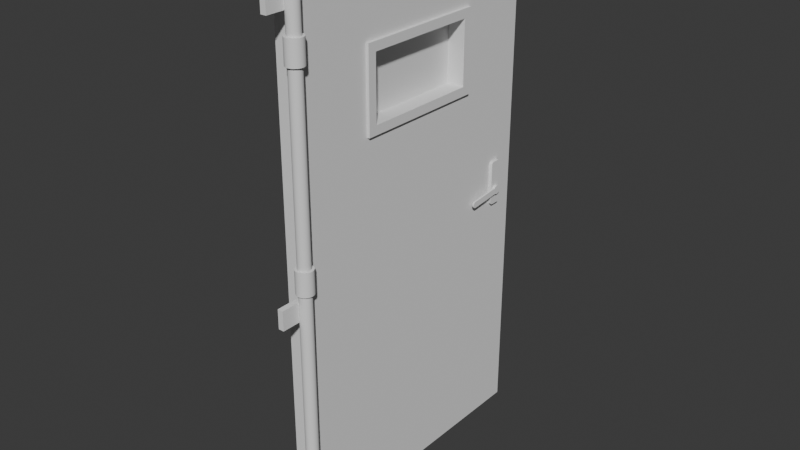 # Source: Hotel-Espir_Fire_Door.blend  (saved by Blender 4.2.66; exported with 4.5.12 LTS)
import bpy
from mathutils import Matrix  # noqa: F401  (used for matrix-valued properties, if any)

bpy.ops.wm.read_factory_settings(use_empty=True)
scene = bpy.context.scene
scene.name = 'Scene'

# ---- collections
col_blockout = bpy.data.collections.new('Blockout'); scene.collection.children.link(col_blockout)

# ---- node groups
ng_smooth_by_angle = bpy.data.node_groups.new('Smooth by Angle', 'GeometryNodeTree')
_s = ng_smooth_by_angle.interface.new_socket(name='Mesh', in_out='OUTPUT', socket_type='NodeSocketGeometry')
_s = ng_smooth_by_angle.interface.new_socket(name='Mesh', in_out='INPUT', socket_type='NodeSocketGeometry')
_s = ng_smooth_by_angle.interface.new_socket(name='Angle', in_out='INPUT', socket_type='NodeSocketFloat')
_s.subtype = 'ANGLE'
_s.default_value = 0.5236
_s.min_value = 0.0
_s.max_value = 3.142
_s.description = 'Maximum face angle for smooth edges'
_s = ng_smooth_by_angle.interface.new_socket(name='Ignore Sharpness', in_out='INPUT', socket_type='NodeSocketBool')
_s.force_non_field = True
ng_smooth_by_angle.description = 'Set the sharpness of mesh edges based on the angle between the neighboring faces'
ng_smooth_by_angle.is_modifier = True
_N = ng_smooth_by_angle.nodes; _L = ng_smooth_by_angle.links
n0 = _N.new('GeometryNodeSetShadeSmooth'); n0.name = 'Set Shade Smooth'; n0.location = (120, -80)
n0.domain = 'EDGE'
n1 = _N.new('GeometryNodeSetShadeSmooth'); n1.name = 'Set Shade Smooth.001'; n1.location = (300, -80)
n2 = _N.new('NodeGroupOutput'); n2.name = 'Group Output'; n2.location = (480, -80)
n3 = _N.new('GeometryNodeInputMeshEdgeAngle'); n3.name = 'Edge Angle'; n3.location = (-440, -240)
n4 = _N.new('NodeGroupInput'); n4.name = 'Group Input'; n4.location = (-80, -80)
n5 = _N.new('GeometryNodeInputEdgeSmooth'); n5.name = 'Is Edge Smooth'; n5.location = (-260, -120)
n6 = _N.new('GeometryNodeInputShadeSmooth'); n6.name = 'Is Shade Smooth'; n6.location = (-440, -397)
n7 = _N.new('FunctionNodeCompare'); n7.name = 'Compare'; n7.location = (-260, -260)
n7.operation = 'LESS_EQUAL'
n7.inputs[6].default_value = (0.0, 0.0, 0.0, 0.0)
n7.inputs[7].default_value = (0.0, 0.0, 0.0, 0.0)
n8 = _N.new('FunctionNodeBooleanMath'); n8.name = 'Boolean Math.001'; n8.location = (-80, -260)
n9 = _N.new('NodeGroupInput'); n9.name = 'Group Input.001'; n9.location = (-440, -329)
n10 = _N.new('NodeGroupInput'); n10.name = 'Group Input.002'; n10.location = (-259, -189)
n11 = _N.new('FunctionNodeBooleanMath'); n11.name = 'Boolean Math'; n11.location = (-80, -149)
n11.operation = 'OR'
n12 = _N.new('FunctionNodeBooleanMath'); n12.name = 'Boolean Math.002'; n12.location = (-260, -380)
n12.operation = 'OR'
n13 = _N.new('NodeGroupInput'); n13.name = 'Group Input.003'; n13.location = (-440, -460)
_L.new(n3.outputs[0], n7.inputs[0])
_L.new(n1.outputs[0], n2.inputs[0])
_L.new(n9.outputs[1], n7.inputs[1])
_L.new(n7.outputs[0], n8.inputs[0])
_L.new(n4.outputs[0], n0.inputs[0])
_L.new(n0.outputs[0], n1.inputs[0])
_L.new(n8.outputs[0], n0.inputs[2])
_L.new(n10.outputs[2], n11.inputs[1])
_L.new(n5.outputs[0], n11.inputs[0])
_L.new(n11.outputs[0], n0.inputs[1])
_L.new(n13.outputs[2], n12.inputs[1])
_L.new(n6.outputs[0], n12.inputs[0])
_L.new(n12.outputs[0], n8.inputs[1])
n2.is_active_output = True

# ---- world
world_world = bpy.data.worlds.new('World'); scene.world = world_world
world_world.use_nodes = True; world_world.node_tree.nodes.clear()
_N = world_world.node_tree.nodes; _L = world_world.node_tree.links
n0 = _N.new('ShaderNodeOutputWorld'); n0.name = 'World Output'; n0.location = (300, 300)
n1 = _N.new('ShaderNodeBackground'); n1.name = 'Background'; n1.location = (10, 300)
n1.inputs[0].default_value = (0.05088, 0.05088, 0.05088, 1.0)
_L.new(n1.outputs[0], n0.inputs[0])
n0.is_active_output = True
world_world.color = (0.05088, 0.05088, 0.05088)
world_world.sun_shadow_jitter_overblur = 0.0

# ---- meshes
me_cube_001 = bpy.data.meshes.new('Cube.001')
me_cube_001.from_pydata([(-0.005199, 0.5995, -1.072), (-0.005199, 0.5995, 1.077), (-0.005199, 1.174, -1.072), (-0.005199, 1.174, 1.077), (-0.005199, 1.174, 0.4558), (-0.005199, 0.5995, 0.4558), (-0.005199, 1.174, 0.7247), (-0.005199, 0.5995, 0.7247), (-0.005199, 0.845, -1.072), (-0.005199, 0.845, 1.077), (-0.005199, 0.845, 0.4558), (-0.005199, 0.845, 0.7247), (-0.1061, 0.5995, -1.072), (-0.1061, 0.5995, 1.077), (-0.1061, 1.174, -1.072), (-0.1061, 1.174, 1.077), (-0.1061, 1.174, 0.4558), (-0.1061, 0.5995, 0.4558), (-0.1061, 1.174, 0.7247), (-0.1061, 0.5995, 0.7247), (-0.1061, 0.845, -1.072), (-0.1061, 0.845, 1.077), (-0.1061, 0.845, 0.4558), (-0.1061, 0.845, 0.7247), (-0.005199, 0.02481, -1.072), (-0.005199, 0.02481, 1.077), (-0.005199, 0.02481, 0.4558), (-0.005199, 0.02481, 0.7247), (-0.005199, 0.354, -1.072), (-0.005199, 0.354, 1.077), (-0.005199, 0.354, 0.4558), (-0.005199, 0.354, 0.7247), (-0.1061, 0.02481, -1.072), (-0.1061, 0.02481, 1.077), (-0.1061, 0.02481, 0.4558), (-0.1061, 0.02481, 0.7247), (-0.1061, 0.354, -1.072), (-0.1061, 0.354, 1.077), (-0.1061, 0.354, 0.4558), (-0.1061, 0.354, 0.7247), (0.006415, 0.8389, 0.4625), (0.006415, 0.8389, 0.718), (0.006415, 0.8746, 0.4262), (0.006415, 0.8746, 0.7543), (-0.05567, 0.8746, 0.4262), (-0.05567, 0.8746, 0.7543), (-0.1178, 0.8389, 0.4625), (-0.1178, 0.8389, 0.718), (-0.1178, 0.8746, 0.4262), (-0.1178, 0.8746, 0.7543), (0.006415, 0.3601, 0.4625), (0.006415, 0.3601, 0.718), (0.006415, 0.3244, 0.4262), (0.006415, 0.3244, 0.7543), (-0.05567, 0.3244, 0.4262), (-0.05567, 0.3244, 0.7543), (-0.1178, 0.3601, 0.4625), (-0.1178, 0.3601, 0.718), (-0.1178, 0.3244, 0.4262), (-0.1178, 0.3244, 0.7543), (-0.012, 1.051, -0.08907), (-0.012, 1.042, -0.08033), (-0.012, 1.048, -0.08864), (-0.012, 1.046, -0.0874), (-0.012, 1.044, -0.08547), (-0.012, 1.043, -0.08303), (-0.012, 1.042, 0.08525), (-0.012, 1.051, 0.09398), (-0.012, 1.043, 0.08795), (-0.012, 1.044, 0.09038), (-0.012, 1.046, 0.09231), (-0.012, 1.048, 0.09355), (-0.012, 1.091, -0.08033), (-0.012, 1.083, -0.08907), (-0.012, 1.091, -0.08303), (-0.012, 1.09, -0.08547), (-0.012, 1.088, -0.0874), (-0.012, 1.085, -0.08864), (-0.012, 1.083, 0.09398), (-0.012, 1.091, 0.08525), (-0.012, 1.085, 0.09355), (-0.012, 1.088, 0.09231), (-0.012, 1.09, 0.09038), (-0.012, 1.091, 0.08795), (0.00802, 1.042, -0.08033), (0.00802, 1.051, -0.08907), (0.00802, 1.043, -0.08303), (0.00802, 1.044, -0.08547), (0.00802, 1.046, -0.0874), (0.00802, 1.048, -0.08864), (0.00802, 1.051, 0.09398), (0.00802, 1.042, 0.08525), (0.00802, 1.048, 0.09355), (0.00802, 1.046, 0.09231), (0.00802, 1.044, 0.09038), (0.00802, 1.043, 0.08795), (0.00802, 1.083, -0.08907), (0.00802, 1.091, -0.08033), (0.00802, 1.085, -0.08864), (0.00802, 1.088, -0.0874), (0.00802, 1.09, -0.08547), (0.00802, 1.091, -0.08303), (0.00802, 1.091, 0.08525), (0.00802, 1.083, 0.09398), (0.00802, 1.091, 0.08795), (0.00802, 1.09, 0.09038), (0.00802, 1.088, 0.09231), (0.00802, 1.085, 0.09355)], [], [(8, 20, 14, 2), (11, 9, 1, 7), (8, 10, 5, 0), (15, 21, 9, 3), (28, 36, 12, 0), (4, 16, 18, 6), (17, 38, 30, 5), (6, 18, 15, 3), (4, 6, 11, 10), (2, 14, 16, 4), (21, 13, 1, 9), (2, 4, 10, 8), (6, 3, 9, 11), (23, 11, 7, 19), (22, 10, 11, 23), (23, 19, 13, 21), (20, 12, 17, 22), (16, 22, 23, 18), (14, 20, 22, 16), (18, 23, 21, 15), (24, 32, 36, 28), (31, 7, 1, 29), (28, 0, 5, 30), (33, 25, 29, 37), (17, 5, 10, 22), (27, 35, 34, 26), (25, 33, 35, 27), (26, 30, 31, 27), (26, 34, 32, 24), (37, 29, 1, 13), (24, 28, 30, 26), (27, 31, 29, 25), (39, 19, 7, 31), (38, 39, 31, 30), (39, 37, 13, 19), (36, 38, 17, 12), (34, 35, 39, 38), (32, 34, 38, 36), (35, 33, 37, 39), (0, 12, 20, 8), (59, 49, 45, 55), (46, 47, 41, 40), (42, 43, 45, 44), (42, 52, 50, 40), (51, 53, 43, 41), (57, 51, 41, 47), (40, 41, 43, 42), (40, 50, 56, 46), (48, 44, 45, 49), (46, 56, 58, 48), (57, 47, 49, 59), (46, 48, 49, 47), (53, 55, 45, 43), (44, 54, 52, 42), (56, 50, 51, 57), (52, 54, 55, 53), (50, 52, 53, 51), (58, 59, 55, 54), (56, 57, 59, 58), (48, 58, 54, 44), (84, 91, 66, 61), (96, 98, 99, 100, 101, 97, 102, 104, 105, 106, 107, 103, 90, 92, 93, 94, 95, 91, 84, 86, 87, 88, 89, 85), (103, 78, 67, 90), (60, 62, 63, 64, 65, 61, 66, 68, 69, 70, 71, 67, 78, 80, 81, 82, 83, 79, 72, 74, 75, 76, 77, 73), (72, 79, 102, 97), (96, 73, 77, 98), (98, 77, 76, 99), (99, 76, 75, 100), (100, 75, 74, 101), (101, 74, 72, 97), (78, 103, 107, 80), (80, 107, 106, 81), (81, 106, 105, 82), (82, 105, 104, 83), (83, 104, 102, 79), (60, 85, 89, 62), (62, 89, 88, 63), (63, 88, 87, 64), (64, 87, 86, 65), (65, 86, 84, 61), (90, 67, 71, 92), (92, 71, 70, 93), (93, 70, 69, 94), (94, 69, 68, 95), (95, 68, 66, 91), (73, 96, 85, 60)])
me_cube_001.polygons.foreach_set('use_smooth', [True] * 86)
_uv = me_cube_001.uv_layers.new(name='UVMap')
_uv.uv.foreach_set('vector', [0.375, 0.6045, 0.375, 0.6045, 0.375, 0.5, 0.375, 0.5, 0.5889, 0.6045, 0.625, 0.6045, 0.625, 0.75, 0.5889, 0.75, 0.375, 0.6045, 0.5426, 0.6045, 0.5426, 0.75, 0.375, 0.75, 0.625, 0.5, 0.625, 0.6045, 0.625, 0.6045, 0.625, 0.5, 0.375, 0.6045, 0.375, 0.6045, 0.375, 0.75, 0.375, 0.75, 0.5426, 0.5, 0.5426, 0.5, 0.5889, 0.5, 0.5889, 0.5, 0.5426, 0.75, 0.5426, 0.6045, 0.5426, 0.6045, 0.5426, 0.75, 0.5889, 0.5, 0.5889, 0.5, 0.625, 0.5, 0.625, 0.5, 0.5426, 0.5, 0.5889, 0.5, 0.5889, 0.6045, 0.5426, 0.6045, 0.375, 0.5, 0.375, 0.5, 0.5426, 0.5, 0.5426, 0.5, 0.625, 0.6045, 0.625, 0.75, 0.625, 0.75, 0.625, 0.6045, 0.375, 0.5, 0.5426, 0.5, 0.5426, 0.6045, 0.375, 0.6045, 0.5889, 0.5, 0.625, 0.5, 0.625, 0.6045, 0.5889, 0.6045, 0.5889, 0.6045, 0.5889, 0.6045, 0.5889, 0.75, 0.5889, 0.75, 0.5426, 0.6045, 0.5426, 0.6045, 0.5889, 0.6045, 0.5889, 0.6045, 0.5889, 0.6045, 0.5889, 0.75, 0.625, 0.75, 0.625, 0.6045, 0.375, 0.6045, 0.375, 0.75, 0.5426, 0.75, 0.5426, 0.6045, 0.5426, 0.5, 0.5426, 0.6045, 0.5889, 0.6045, 0.5889, 0.5, 0.375, 0.5, 0.375, 0.6045, 0.5426, 0.6045, 0.5426, 0.5, 0.5889, 0.5, 0.5889, 0.6045, 0.625, 0.6045, 0.625, 0.5, 0.375, 0.5, 0.375, 0.5, 0.375, 0.6045, 0.375, 0.6045, 0.5889, 0.6045, 0.5889, 0.75, 0.625, 0.75, 0.625, 0.6045, 0.375, 0.6045, 0.375, 0.75, 0.5426, 0.75, 0.5426, 0.6045, 0.625, 0.5, 0.625, 0.5, 0.625, 0.6045, 0.625, 0.6045, 0.5426, 0.75, 0.5426, 0.75, 0.5426, 0.6045, 0.5426, 0.6045, 0.5889, 0.5, 0.5889, 0.5, 0.5426, 0.5, 0.5426, 0.5, 0.625, 0.5, 0.625, 0.5, 0.5889, 0.5, 0.5889, 0.5, 0.5426, 0.5, 0.5426, 0.6045, 0.5889, 0.6045, 0.5889, 0.5, 0.5426, 0.5, 0.5426, 0.5, 0.375, 0.5, 0.375, 0.5, 0.625, 0.6045, 0.625, 0.6045, 0.625, 0.75, 0.625, 0.75, 0.375, 0.5, 0.375, 0.6045, 0.5426, 0.6045, 0.5426, 0.5, 0.5889, 0.5, 0.5889, 0.6045, 0.625, 0.6045, 0.625, 0.5, 0.5889, 0.6045, 0.5889, 0.75, 0.5889, 0.75, 0.5889, 0.6045, 0.5426, 0.6045, 0.5889, 0.6045, 0.5889, 0.6045, 0.5426, 0.6045, 0.5889, 0.6045, 0.625, 0.6045, 0.625, 0.75, 0.5889, 0.75, 0.375, 0.6045, 0.5426, 0.6045, 0.5426, 0.75, 0.375, 0.75, 0.5426, 0.5, 0.5889, 0.5, 0.5889, 0.6045, 0.5426, 0.6045, 0.375, 0.5, 0.5426, 0.5, 0.5426, 0.6045, 0.375, 0.6045, 0.5889, 0.5, 0.625, 0.5, 0.625, 0.6045, 0.5889, 0.6045, 0.375, 0.75, 0.375, 0.75, 0.375, 0.6045, 0.375, 0.6045, 0.5889, 0.6045, 0.5889, 0.6045, 0.5889, 0.6045, 0.5889, 0.6045, 0.5426, 0.6045, 0.5889, 0.6045, 0.5889, 0.6045, 0.5426, 0.6045, 0.5426, 0.6045, 0.5889, 0.6045, 0.5889, 0.6045, 0.5426, 0.6045, 0.5426, 0.6045, 0.5426, 0.6045, 0.5426, 0.6045, 0.5426, 0.6045, 0.5889, 0.6045, 0.5889, 0.6045, 0.5889, 0.6045, 0.5889, 0.6045, 0.5889, 0.6045, 0.5889, 0.6045, 0.5889, 0.6045, 0.5889, 0.6045, 0.5426, 0.6045, 0.5889, 0.6045, 0.5889, 0.6045, 0.5426, 0.6045, 0.5426, 0.6045, 0.5426, 0.6045, 0.5426, 0.6045, 0.5426, 0.6045, 0.5426, 0.6045, 0.5426, 0.6045, 0.5889, 0.6045, 0.5889, 0.6045, 0.5426, 0.6045, 0.5426, 0.6045, 0.5426, 0.6045, 0.5426, 0.6045, 0.5889, 0.6045, 0.5889, 0.6045, 0.5889, 0.6045, 0.5889, 0.6045, 0.5426, 0.6045, 0.5426, 0.6045, 0.5889, 0.6045, 0.5889, 0.6045, 0.5889, 0.6045, 0.5889, 0.6045, 0.5889, 0.6045, 0.5889, 0.6045, 0.5426, 0.6045, 0.5426, 0.6045, 0.5426, 0.6045, 0.5426, 0.6045, 0.5426, 0.6045, 0.5426, 0.6045, 0.5889, 0.6045, 0.5889, 0.6045, 0.5426, 0.6045, 0.5426, 0.6045, 0.5889, 0.6045, 0.5889, 0.6045, 0.5426, 0.6045, 0.5426, 0.6045, 0.5889, 0.6045, 0.5889, 0.6045, 0.5426, 0.6045, 0.5889, 0.6045, 0.5889, 0.6045, 0.5426, 0.6045, 0.5426, 0.6045, 0.5889, 0.6045, 0.5889, 0.6045, 0.5426, 0.6045, 0.5426, 0.6045, 0.5426, 0.6045, 0.5426, 0.6045, 0.5426, 0.6045, 0.3869, 0.75, 0.6131, 0.75, 0.6131, 1.0, 0.3869, 1.0, 0.375, 0.5447, 0.3756, 0.5309, 0.3773, 0.5184, 0.3799, 0.5085, 0.3832, 0.5022, 0.3869, 0.5, 0.6131, 0.5, 0.6168, 0.5022, 0.6201, 0.5085, 0.6227, 0.5184, 0.6244, 0.5309, 0.625, 0.5447, 0.625, 0.7053, 0.6244, 0.7191, 0.6227, 0.7316, 0.6201, 0.7415, 0.6168, 0.7478, 0.6131, 0.75, 0.3869, 0.75, 0.3832, 0.7478, 0.3799, 0.7415, 0.3773, 0.7316, 0.3756, 0.7191, 0.375, 0.7053, 0.625, 0.5447, 0.875, 0.5447, 0.875, 0.7053, 0.625, 0.7053, 0.375, 0.04474, 0.3756, 0.03091, 0.3773, 0.01844, 0.3799, 0.008544, 0.3832, 0.00219, 0.3869, 0.0, 0.6131, 0.0, 0.6168, 0.00219, 0.6201, 0.008544, 0.6227, 0.01844, 0.6244, 0.03091, 0.625, 0.04474, 0.625, 0.2053, 0.6244, 0.2191, 0.6227, 0.2316, 0.6201, 0.2415, 0.6168, 0.2478, 0.6131, 0.25, 0.3869, 0.25, 0.3832, 0.2478, 0.3799, 0.2415, 0.3773, 0.2316, 0.3756, 0.2191, 0.375, 0.2053, 0.3869, 0.25, 0.6131, 0.25, 0.6131, 0.5, 0.3869, 0.5, 0.375, 0.5447, 0.125, 0.5447, 0.125, 0.5309, 0.375, 0.5309, 0.375, 0.5309, 0.125, 0.5309, 0.125, 0.5184, 0.375, 0.5184, 0.375, 0.5184, 0.125, 0.5184, 0.125, 0.5, 0.375, 0.5, 0.375, 0.5, 0.375, 0.25, 0.3832, 0.25, 0.3832, 0.5, 0.3832, 0.5, 0.3832, 0.25, 0.3869, 0.25, 0.3869, 0.5, 0.875, 0.5447, 0.625, 0.5447, 0.625, 0.5309, 0.875, 0.5309, 0.875, 0.5309, 0.625, 0.5309, 0.625, 0.5, 0.875, 0.5, 0.625, 0.25, 0.625, 0.5, 0.6201, 0.5, 0.6201, 0.25, 0.6201, 0.25, 0.6201, 0.5, 0.6168, 0.5, 0.6168, 0.25, 0.6168, 0.25, 0.6168, 0.5, 0.6131, 0.5, 0.6131, 0.25, 0.125, 0.7053, 0.375, 0.7053, 0.375, 0.7191, 0.125, 0.7191, 0.125, 0.7191, 0.375, 0.7191, 0.375, 0.7316, 0.125, 0.7316, 0.125, 0.7316, 0.375, 0.7316, 0.375, 0.75, 0.125, 0.75, 0.375, 1.0, 0.375, 0.75, 0.3832, 0.75, 0.3832, 1.0, 0.3832, 1.0, 0.3832, 0.75, 0.3869, 0.75, 0.3869, 1.0, 0.625, 0.7053, 0.875, 0.7053, 0.875, 0.7191, 0.625, 0.7191, 0.625, 0.7191, 0.875, 0.7191, 0.875, 0.75, 0.625, 0.75, 0.625, 0.75, 0.625, 1.0, 0.6201, 1.0, 0.6201, 0.75, 0.6201, 0.75, 0.6201, 1.0, 0.6168, 1.0, 0.6168, 0.75, 0.6168, 0.75, 0.6168, 1.0, 0.6131, 1.0, 0.6131, 0.75, 0.125, 0.5447, 0.375, 0.5447, 0.375, 0.7053, 0.125, 0.7053])
me_cube_001.update()
me_cylinder = bpy.data.meshes.new('Cylinder')
me_cylinder.from_pydata([(0.0, 0.01835, -0.009918), (0.0, 0.01835, 0.009918), (0.00358, 0.018, -0.009918), (0.00358, 0.018, 0.009918), (0.007023, 0.01696, -0.009918), (0.007023, 0.01696, 0.009918), (0.0102, 0.01526, -0.009918), (0.0102, 0.01526, 0.009918), (0.01298, 0.01298, -0.009918), (0.01298, 0.01298, 0.009918), (0.01526, 0.0102, -0.009918), (0.01526, 0.0102, 0.009918), (0.01696, 0.007023, -0.009918), (0.01696, 0.007023, 0.009918), (0.018, 0.00358, -0.009918), (0.018, 0.00358, 0.009918), (0.01835, 0.0, -0.009918), (0.01835, 0.0, 0.009918), (0.018, -0.00358, -0.009918), (0.018, -0.00358, 0.009918), (0.01696, -0.007023, -0.009918), (0.01696, -0.007023, 0.009918), (0.01526, -0.0102, -0.009918), (0.01526, -0.0102, 0.009918), (0.01298, -0.01298, -0.009918), (0.01298, -0.01298, 0.009918), (0.0102, -0.01526, -0.009918), (0.0102, -0.01526, 0.009918), (0.007023, -0.01696, -0.009918), (0.007023, -0.01696, 0.009918), (0.00358, -0.018, -0.009918), (0.00358, -0.018, 0.009918), (0.0, -0.01835, -0.009918), (0.0, -0.01835, 0.009918), (-0.00358, -0.018, -0.009918), (-0.00358, -0.018, 0.009918), (-0.007023, -0.01696, -0.009918), (-0.007023, -0.01696, 0.009918), (-0.0102, -0.01526, -0.009918), (-0.0102, -0.01526, 0.009918), (-0.01298, -0.01298, -0.009918), (-0.01298, -0.01298, 0.009918), (-0.01526, -0.0102, -0.009918), (-0.01526, -0.0102, 0.009918), (-0.01696, -0.007023, -0.009918), (-0.01696, -0.007023, 0.009918), (-0.018, -0.00358, -0.009918), (-0.018, -0.00358, 0.009918), (-0.01835, 0.0, -0.009918), (-0.01835, 0.0, 0.009918), (-0.018, 0.00358, -0.009918), (-0.018, 0.00358, 0.009918), (-0.01696, 0.007023, -0.009918), (-0.01696, 0.007023, 0.009918), (-0.01526, 0.0102, -0.009918), (-0.01526, 0.0102, 0.009918), (-0.01298, 0.01298, -0.009918), (-0.01298, 0.01298, 0.009918), (-0.0102, 0.01526, -0.009918), (-0.0102, 0.01526, 0.009918), (-0.007023, 0.01696, -0.009918), (-0.007023, 0.01696, 0.009918), (-0.00358, 0.018, -0.009918), (-0.00358, 0.018, 0.009918), (-0.0103, -0.01494, 0.002426), (-0.0127, 0.01042, 0.002426), (-0.0103, -0.01494, 0.009648), (-0.0127, 0.01042, 0.009648), (-0.1399, -0.02718, 0.002426), (-0.1515, -0.01759, 0.002426), (-0.1432, -0.02697, 0.002426), (-0.1463, -0.02574, 0.002426), (-0.1488, -0.02362, 0.002426), (-0.1506, -0.02081, 0.002426), (-0.1518, -0.01341, 0.002426), (-0.1423, -0.001821, 0.002426), (-0.1516, -0.01009, 0.002426), (-0.1504, -0.006994, 0.002426), (-0.1483, -0.004431, 0.002426), (-0.1455, -0.002648, 0.002426), (-0.1515, -0.01759, 0.009648), (-0.1399, -0.02718, 0.009648), (-0.1506, -0.02081, 0.009648), (-0.1488, -0.02362, 0.009648), (-0.1463, -0.02574, 0.009648), (-0.1432, -0.02697, 0.009648), (-0.1423, -0.001821, 0.009648), (-0.1518, -0.01341, 0.009648), (-0.1455, -0.002648, 0.009648), (-0.1483, -0.004431, 0.009648), (-0.1504, -0.006994, 0.009648), (-0.1516, -0.01009, 0.009648)], [], [(0, 1, 3, 2), (2, 3, 5, 4), (4, 5, 7, 6), (6, 7, 9, 8), (8, 9, 11, 10), (10, 11, 13, 12), (12, 13, 15, 14), (14, 15, 17, 16), (16, 17, 19, 18), (18, 19, 21, 20), (20, 21, 23, 22), (22, 23, 25, 24), (24, 25, 27, 26), (26, 27, 29, 28), (28, 29, 31, 30), (30, 31, 33, 32), (32, 33, 35, 34), (34, 35, 37, 36), (36, 37, 39, 38), (38, 39, 41, 40), (40, 41, 43, 42), (42, 43, 45, 44), (44, 45, 47, 46), (46, 47, 49, 48), (48, 49, 51, 50), (50, 51, 53, 52), (52, 53, 55, 54), (54, 55, 57, 56), (56, 57, 59, 58), (58, 59, 61, 60), (3, 1, 63, 61, 59, 57, 55, 53, 51, 49, 47, 45, 43, 41, 39, 37, 35, 33, 31, 29, 27, 25, 23, 21, 19, 17, 15, 13, 11, 9, 7, 5), (60, 61, 63, 62), (62, 63, 1, 0), (0, 2, 4, 6, 8, 10, 12, 14, 16, 18, 20, 22, 24, 26, 28, 30, 32, 34, 36, 38, 40, 42, 44, 46, 48, 50, 52, 54, 56, 58, 60, 62), (80, 87, 74, 69), (64, 65, 67, 66), (67, 65, 75, 86), (68, 70, 71, 72, 73, 69, 74, 76, 77, 78, 79, 75, 65, 64), (66, 67, 86, 88, 89, 90, 91, 87, 80, 82, 83, 84, 85, 81), (68, 81, 85, 70), (70, 85, 84, 71), (71, 84, 83, 72), (72, 83, 82, 73), (73, 82, 80, 69), (86, 75, 79, 88), (88, 79, 78, 89), (89, 78, 77, 90), (90, 77, 76, 91), (91, 76, 74, 87), (64, 66, 81, 68)])
me_cylinder.polygons.foreach_set('use_smooth', [True] * 50)
_uv = me_cylinder.uv_layers.new(name='UVMap')
_uv.uv.foreach_set('vector', [1.0, 0.5, 1.0, 1.0, 0.9688, 1.0, 0.9688, 0.5, 0.9688, 0.5, 0.9688, 1.0, 0.9375, 1.0, 0.9375, 0.5, 0.9375, 0.5, 0.9375, 1.0, 0.9062, 1.0, 0.9062, 0.5, 0.9062, 0.5, 0.9062, 1.0, 0.875, 1.0, 0.875, 0.5, 0.875, 0.5, 0.875, 1.0, 0.8438, 1.0, 0.8438, 0.5, 0.8438, 0.5, 0.8438, 1.0, 0.8125, 1.0, 0.8125, 0.5, 0.8125, 0.5, 0.8125, 1.0, 0.7812, 1.0, 0.7812, 0.5, 0.7812, 0.5, 0.7812, 1.0, 0.75, 1.0, 0.75, 0.5, 0.75, 0.5, 0.75, 1.0, 0.7188, 1.0, 0.7188, 0.5, 0.7188, 0.5, 0.7188, 1.0, 0.6875, 1.0, 0.6875, 0.5, 0.6875, 0.5, 0.6875, 1.0, 0.6562, 1.0, 0.6562, 0.5, 0.6562, 0.5, 0.6562, 1.0, 0.625, 1.0, 0.625, 0.5, 0.625, 0.5, 0.625, 1.0, 0.5938, 1.0, 0.5938, 0.5, 0.5938, 0.5, 0.5938, 1.0, 0.5625, 1.0, 0.5625, 0.5, 0.5625, 0.5, 0.5625, 1.0, 0.5312, 1.0, 0.5312, 0.5, 0.5312, 0.5, 0.5312, 1.0, 0.5, 1.0, 0.5, 0.5, 0.5, 0.5, 0.5, 1.0, 0.4688, 1.0, 0.4688, 0.5, 0.4688, 0.5, 0.4688, 1.0, 0.4375, 1.0, 0.4375, 0.5, 0.4375, 0.5, 0.4375, 1.0, 0.4062, 1.0, 0.4062, 0.5, 0.4062, 0.5, 0.4062, 1.0, 0.375, 1.0, 0.375, 0.5, 0.375, 0.5, 0.375, 1.0, 0.3438, 1.0, 0.3438, 0.5, 0.3438, 0.5, 0.3438, 1.0, 0.3125, 1.0, 0.3125, 0.5, 0.3125, 0.5, 0.3125, 1.0, 0.2812, 1.0, 0.2812, 0.5, 0.2812, 0.5, 0.2812, 1.0, 0.25, 1.0, 0.25, 0.5, 0.25, 0.5, 0.25, 1.0, 0.2188, 1.0, 0.2188, 0.5, 0.2188, 0.5, 0.2188, 1.0, 0.1875, 1.0, 0.1875, 0.5, 0.1875, 0.5, 0.1875, 1.0, 0.1562, 1.0, 0.1562, 0.5, 0.1562, 0.5, 0.1562, 1.0, 0.125, 1.0, 0.125, 0.5, 0.125, 0.5, 0.125, 1.0, 0.09375, 1.0, 0.09375, 0.5, 0.09375, 0.5, 0.09375, 1.0, 0.0625, 1.0, 0.0625, 0.5, 0.2968, 0.4854, 0.25, 0.49, 0.2032, 0.4854, 0.1582, 0.4717, 0.1167, 0.4496, 0.08029, 0.4197, 0.05045, 0.3833, 0.02827, 0.3418, 0.01461, 0.2968, 0.01, 0.25, 0.01461, 0.2032, 0.02827, 0.1582, 0.05045, 0.1167, 0.08029, 0.08029, 0.1167, 0.05045, 0.1582, 0.02827, 0.2032, 0.01461, 0.25, 0.01, 0.2968, 0.01461, 0.3418, 0.02827, 0.3833, 0.05045, 0.4197, 0.08029, 0.4496, 0.1167, 0.4717, 0.1582, 0.4854, 0.2032, 0.49, 0.25, 0.4854, 0.2968, 0.4717, 0.3418, 0.4496, 0.3833, 0.4197, 0.4197, 0.3833, 0.4496, 0.3418, 0.4717, 0.0625, 0.5, 0.0625, 1.0, 0.03125, 1.0, 0.03125, 0.5, 0.03125, 0.5, 0.03125, 1.0, 0.0, 1.0, 0.0, 0.5, 0.75, 0.49, 0.7968, 0.4854, 0.8418, 0.4717, 0.8833, 0.4496, 0.9197, 0.4197, 0.9496, 0.3833, 0.9717, 0.3418, 0.9854, 0.2968, 0.99, 0.25, 0.9854, 0.2032, 0.9717, 0.1582, 0.9496, 0.1167, 0.9197, 0.08029, 0.8833, 0.05045, 0.8418, 0.02827, 0.7968, 0.01461, 0.75, 0.01, 0.7032, 0.01461, 0.6582, 0.02827, 0.6167, 0.05045, 0.5803, 0.08029, 0.5504, 0.1167, 0.5283, 0.1582, 0.5146, 0.2032, 0.51, 0.25, 0.5146, 0.2968, 0.5283, 0.3418, 0.5504, 0.3833, 0.5803, 0.4197, 0.6167, 0.4496, 0.6582, 0.4717, 0.7032, 0.4854, 0.4794, 0.75, 0.5206, 0.75, 0.5206, 1.0, 0.4794, 1.0, 0.375, 0.25, 0.625, 0.25, 0.625, 0.5, 0.375, 0.5, 0.625, 0.5, 0.875, 0.5, 0.875, 0.7311, 0.625, 0.7311, 0.375, 0.01888, 0.3801, 0.01305, 0.3949, 0.007784, 0.418, 0.003607, 0.4471, 0.0009243, 0.4794, 0.0, 0.5206, 0.0, 0.5529, 0.0009243, 0.582, 0.003607, 0.6051, 0.007784, 0.6199, 0.01305, 0.625, 0.01888, 0.625, 0.25, 0.375, 0.25, 0.375, 0.5, 0.625, 0.5, 0.625, 0.7311, 0.6199, 0.737, 0.6051, 0.7422, 0.582, 0.7464, 0.5529, 0.7491, 0.5206, 0.75, 0.4794, 0.75, 0.4471, 0.7491, 0.418, 0.7464, 0.3949, 0.7422, 0.3801, 0.737, 0.375, 0.7311, 0.125, 0.7311, 0.375, 0.7311, 0.375, 0.737, 0.125, 0.737, 0.125, 0.737, 0.375, 0.737, 0.375, 0.7422, 0.125, 0.7422, 0.125, 0.7422, 0.375, 0.7422, 0.375, 0.75, 0.125, 0.75, 0.375, 1.0, 0.375, 0.75, 0.4471, 0.75, 0.4471, 1.0, 0.4471, 1.0, 0.4471, 0.75, 0.4794, 0.75, 0.4794, 1.0, 0.625, 0.7311, 0.875, 0.7311, 0.875, 0.737, 0.625, 0.737, 0.625, 0.737, 0.875, 0.737, 0.875, 0.75, 0.625, 0.75, 0.625, 0.75, 0.625, 1.0, 0.582, 1.0, 0.582, 0.75, 0.582, 0.75, 0.582, 1.0, 0.5529, 1.0, 0.5529, 0.75, 0.5529, 0.75, 0.5529, 1.0, 0.5206, 1.0, 0.5206, 0.75, 0.125, 0.5, 0.375, 0.5, 0.375, 0.7311, 0.125, 0.7311])
me_cylinder.update()
me_cylinder_001 = bpy.data.meshes.new('Cylinder.001')
me_cylinder_001.from_pydata([(0.05567, -0.5655, 0.2574), (0.05567, -0.5655, 0.35), (0.06231, -0.5661, 0.2574), (0.06231, -0.5661, 0.35), (0.0687, -0.568, 0.2574), (0.0687, -0.568, 0.35), (0.07458, -0.5712, 0.2574), (0.07458, -0.5712, 0.35), (0.07974, -0.5754, 0.2574), (0.07974, -0.5754, 0.35), (0.08397, -0.5806, 0.2574), (0.08397, -0.5806, 0.35), (0.08711, -0.5865, 0.2574), (0.08711, -0.5865, 0.35), (0.08905, -0.5928, 0.2574), (0.08905, -0.5928, 0.35), (0.0897, -0.5995, 0.2574), (0.0897, -0.5995, 0.35), (0.08905, -0.6061, 0.2574), (0.08905, -0.6061, 0.35), (0.08711, -0.6125, 0.2574), (0.08711, -0.6125, 0.35), (0.08397, -0.6184, 0.2574), (0.08397, -0.6184, 0.35), (0.07974, -0.6235, 0.2574), (0.07974, -0.6235, 0.35), (0.07458, -0.6278, 0.2574), (0.07458, -0.6278, 0.35), (0.0687, -0.6309, 0.2574), (0.0687, -0.6309, 0.35), (0.06231, -0.6329, 0.2574), (0.06231, -0.6329, 0.35), (0.05567, -0.6335, 0.2574), (0.05567, -0.6335, 0.35), (0.04904, -0.6329, 0.2574), (0.04904, -0.6329, 0.35), (0.04265, -0.6309, 0.2574), (0.04265, -0.6309, 0.35), (0.03677, -0.6278, 0.2574), (0.03677, -0.6278, 0.35), (0.03161, -0.6235, 0.2574), (0.03161, -0.6235, 0.35), (0.02738, -0.6184, 0.2574), (0.02738, -0.6184, 0.35), (0.02424, -0.6125, 0.2574), (0.02424, -0.6125, 0.35), (0.0223, -0.6061, 0.2574), (0.0223, -0.6061, 0.35), (0.02165, -0.5995, 0.2574), (0.02165, -0.5995, 0.35), (0.0223, -0.5928, 0.2574), (0.0223, -0.5928, 0.35), (0.02424, -0.5865, 0.2574), (0.02424, -0.5865, 0.35), (0.02738, -0.5806, 0.2574), (0.02738, -0.5806, 0.35), (0.03161, -0.5754, 0.2574), (0.03161, -0.5754, 0.35), (0.03677, -0.5712, 0.2574), (0.03677, -0.5712, 0.35), (0.04265, -0.568, 0.2574), (0.04265, -0.568, 0.35), (0.04904, -0.5661, 0.2574), (0.04904, -0.5661, 0.35), (0.05567, -0.5655, 1.047), (0.05567, -0.5655, 1.14), (0.06231, -0.5661, 1.047), (0.06231, -0.5661, 1.14), (0.0687, -0.568, 1.047), (0.0687, -0.568, 1.14), (0.07458, -0.5712, 1.047), (0.07458, -0.5712, 1.14), (0.07974, -0.5754, 1.047), (0.07974, -0.5754, 1.14), (0.08397, -0.5806, 1.047), (0.08397, -0.5806, 1.14), (0.08711, -0.5865, 1.047), (0.08711, -0.5865, 1.14), (0.08905, -0.5928, 1.047), (0.08905, -0.5928, 1.14), (0.0897, -0.5995, 1.047), (0.0897, -0.5995, 1.14), (0.08905, -0.6061, 1.047), (0.08905, -0.6061, 1.14), (0.08711, -0.6125, 1.047), (0.08711, -0.6125, 1.14), (0.08397, -0.6184, 1.047), (0.08397, -0.6184, 1.14), (0.07974, -0.6235, 1.047), (0.07974, -0.6235, 1.14), (0.07458, -0.6278, 1.047), (0.07458, -0.6278, 1.14), (0.0687, -0.6309, 1.047), (0.0687, -0.6309, 1.14), (0.06231, -0.6329, 1.047), (0.06231, -0.6329, 1.14), (0.05567, -0.6335, 1.047), (0.05567, -0.6335, 1.14), (0.04904, -0.6329, 1.047), (0.04904, -0.6329, 1.14), (0.04265, -0.6309, 1.047), (0.04265, -0.6309, 1.14), (0.03677, -0.6278, 1.047), (0.03677, -0.6278, 1.14), (0.03161, -0.6235, 1.047), (0.03161, -0.6235, 1.14), (0.02738, -0.6184, 1.047), (0.02738, -0.6184, 1.14), (0.02424, -0.6125, 1.047), (0.02424, -0.6125, 1.14), (0.0223, -0.6061, 1.047), (0.0223, -0.6061, 1.14), (0.02165, -0.5995, 1.047), (0.02165, -0.5995, 1.14), (0.0223, -0.5928, 1.047), (0.0223, -0.5928, 1.14), (0.02424, -0.5865, 1.047), (0.02424, -0.5865, 1.14), (0.02738, -0.5806, 1.047), (0.02738, -0.5806, 1.14), (0.03161, -0.5754, 1.047), (0.03161, -0.5754, 1.14), (0.03677, -0.5712, 1.047), (0.03677, -0.5712, 1.14), (0.04265, -0.568, 1.047), (0.04265, -0.568, 1.14), (0.04904, -0.5661, 1.047), (0.04904, -0.5661, 1.14), (0.05567, -0.5655, 1.837), (0.05567, -0.5655, 1.93), (0.06231, -0.5661, 1.837), (0.06231, -0.5661, 1.93), (0.0687, -0.568, 1.837), (0.0687, -0.568, 1.93), (0.07458, -0.5712, 1.837), (0.07458, -0.5712, 1.93), (0.07974, -0.5754, 1.837), (0.07974, -0.5754, 1.93), (0.08397, -0.5806, 1.837), (0.08397, -0.5806, 1.93), (0.08711, -0.5865, 1.837), (0.08711, -0.5865, 1.93), (0.08905, -0.5928, 1.837), (0.08905, -0.5928, 1.93), (0.0897, -0.5995, 1.837), (0.0897, -0.5995, 1.93), (0.08905, -0.6061, 1.837), (0.08905, -0.6061, 1.93), (0.08711, -0.6125, 1.837), (0.08711, -0.6125, 1.93), (0.08397, -0.6184, 1.837), (0.08397, -0.6184, 1.93), (0.07974, -0.6235, 1.837), (0.07974, -0.6235, 1.93), (0.07458, -0.6278, 1.837), (0.07458, -0.6278, 1.93), (0.0687, -0.6309, 1.837), (0.0687, -0.6309, 1.93), (0.06231, -0.6329, 1.837), (0.06231, -0.6329, 1.93), (0.05567, -0.6335, 1.837), (0.05567, -0.6335, 1.93), (0.04904, -0.6329, 1.837), (0.04904, -0.6329, 1.93), (0.04265, -0.6309, 1.837), (0.04265, -0.6309, 1.93), (0.03677, -0.6278, 1.837), (0.03677, -0.6278, 1.93), (0.03161, -0.6235, 1.837), (0.03161, -0.6235, 1.93), (0.02738, -0.6184, 1.837), (0.02738, -0.6184, 1.93), (0.02424, -0.6125, 1.837), (0.02424, -0.6125, 1.93), (0.0223, -0.6061, 1.837), (0.0223, -0.6061, 1.93), (0.02165, -0.5995, 1.837), (0.02165, -0.5995, 1.93), (0.0223, -0.5928, 1.837), (0.0223, -0.5928, 1.93), (0.02424, -0.5865, 1.837), (0.02424, -0.5865, 1.93), (0.02738, -0.5806, 1.837), (0.02738, -0.5806, 1.93), (0.03161, -0.5754, 1.837), (0.03161, -0.5754, 1.93), (0.03677, -0.5712, 1.837), (0.03677, -0.5712, 1.93), (0.04265, -0.568, 1.837), (0.04265, -0.568, 1.93), (0.04904, -0.5661, 1.837), (0.04904, -0.5661, 1.93), (0.05567, -0.5747, 0.002824), (0.05567, -0.5747, 2.142), (0.06051, -0.5752, 0.002824), (0.06051, -0.5752, 2.142), (0.06516, -0.5766, 0.002824), (0.06516, -0.5766, 2.142), (0.06944, -0.5789, 0.002824), (0.06944, -0.5789, 2.142), (0.07319, -0.582, 0.002824), (0.07319, -0.582, 2.142), (0.07628, -0.5857, 0.002824), (0.07628, -0.5857, 2.142), (0.07856, -0.59, 0.002824), (0.07856, -0.59, 2.142), (0.07997, -0.5947, 0.002824), (0.07997, -0.5947, 2.142), (0.08045, -0.5995, 0.002824), (0.08045, -0.5995, 2.142), (0.07997, -0.6043, 0.002824), (0.07997, -0.6043, 2.142), (0.07856, -0.609, 0.002824), (0.07856, -0.609, 2.142), (0.07628, -0.6133, 0.002824), (0.07628, -0.6133, 2.142), (0.07319, -0.617, 0.002824), (0.07319, -0.617, 2.142), (0.06944, -0.6201, 0.002824), (0.06944, -0.6201, 2.142), (0.06516, -0.6224, 0.002824), (0.06516, -0.6224, 2.142), (0.06051, -0.6238, 0.002824), (0.06051, -0.6238, 2.142), (0.05567, -0.6243, 0.002824), (0.05567, -0.6243, 2.142), (0.05084, -0.6238, 0.002824), (0.05084, -0.6238, 2.142), (0.04619, -0.6224, 0.002824), (0.04619, -0.6224, 2.142), (0.04191, -0.6201, 0.002824), (0.04191, -0.6201, 2.142), (0.03816, -0.617, 0.002824), (0.03816, -0.617, 2.142), (0.03507, -0.6133, 0.002824), (0.03507, -0.6133, 2.142), (0.03278, -0.609, 0.002824), (0.03278, -0.609, 2.142), (0.03137, -0.6043, 0.002824), (0.03137, -0.6043, 2.142), (0.0309, -0.5995, 0.002824), (0.0309, -0.5995, 2.142), (0.03137, -0.5947, 0.002824), (0.03137, -0.5947, 2.142), (0.03278, -0.59, 0.002824), (0.03278, -0.59, 2.142), (0.03507, -0.5857, 0.002824), (0.03507, -0.5857, 2.142), (0.03816, -0.582, 0.002824), (0.03816, -0.582, 2.142), (0.04191, -0.5789, 0.002824), (0.04191, -0.5789, 2.142), (0.04619, -0.5766, 0.002824), (0.04619, -0.5766, 2.142), (0.05084, -0.5752, 0.002824), (0.05084, -0.5752, 2.142), (0.01964, -0.6947, 0.1015), (0.01964, -0.6947, 0.1787), (0.01964, -0.5741, 0.1015), (0.01964, -0.5741, 0.1787), (0.04239, -0.6947, 0.1015), (0.04239, -0.6947, 0.1787), (0.04239, -0.5741, 0.1015), (0.04239, -0.5741, 0.1787), (0.01964, -0.6947, 0.938), (0.01964, -0.6947, 1.015), (0.01964, -0.5741, 0.938), (0.01964, -0.5741, 1.015), (0.04239, -0.6947, 0.938), (0.04239, -0.6947, 1.015), (0.04239, -0.5741, 0.938), (0.04239, -0.5741, 1.015), (0.01964, -0.6947, 2.008), (0.01964, -0.6947, 2.085), (0.01964, -0.5741, 2.008), (0.01964, -0.5741, 2.085), (0.04239, -0.6947, 2.008), (0.04239, -0.6947, 2.085), (0.04239, -0.5741, 2.008), (0.04239, -0.5741, 2.085)], [], [(0, 1, 3, 2), (2, 3, 5, 4), (4, 5, 7, 6), (6, 7, 9, 8), (8, 9, 11, 10), (10, 11, 13, 12), (12, 13, 15, 14), (14, 15, 17, 16), (16, 17, 19, 18), (18, 19, 21, 20), (20, 21, 23, 22), (22, 23, 25, 24), (24, 25, 27, 26), (26, 27, 29, 28), (28, 29, 31, 30), (30, 31, 33, 32), (32, 33, 35, 34), (34, 35, 37, 36), (36, 37, 39, 38), (38, 39, 41, 40), (40, 41, 43, 42), (42, 43, 45, 44), (44, 45, 47, 46), (46, 47, 49, 48), (48, 49, 51, 50), (50, 51, 53, 52), (52, 53, 55, 54), (54, 55, 57, 56), (56, 57, 59, 58), (58, 59, 61, 60), (3, 1, 63, 61, 59, 57, 55, 53, 51, 49, 47, 45, 43, 41, 39, 37, 35, 33, 31, 29, 27, 25, 23, 21, 19, 17, 15, 13, 11, 9, 7, 5), (60, 61, 63, 62), (62, 63, 1, 0), (0, 2, 4, 6, 8, 10, 12, 14, 16, 18, 20, 22, 24, 26, 28, 30, 32, 34, 36, 38, 40, 42, 44, 46, 48, 50, 52, 54, 56, 58, 60, 62), (64, 65, 67, 66), (66, 67, 69, 68), (68, 69, 71, 70), (70, 71, 73, 72), (72, 73, 75, 74), (74, 75, 77, 76), (76, 77, 79, 78), (78, 79, 81, 80), (80, 81, 83, 82), (82, 83, 85, 84), (84, 85, 87, 86), (86, 87, 89, 88), (88, 89, 91, 90), (90, 91, 93, 92), (92, 93, 95, 94), (94, 95, 97, 96), (96, 97, 99, 98), (98, 99, 101, 100), (100, 101, 103, 102), (102, 103, 105, 104), (104, 105, 107, 106), (106, 107, 109, 108), (108, 109, 111, 110), (110, 111, 113, 112), (112, 113, 115, 114), (114, 115, 117, 116), (116, 117, 119, 118), (118, 119, 121, 120), (120, 121, 123, 122), (122, 123, 125, 124), (67, 65, 127, 125, 123, 121, 119, 117, 115, 113, 111, 109, 107, 105, 103, 101, 99, 97, 95, 93, 91, 89, 87, 85, 83, 81, 79, 77, 75, 73, 71, 69), (124, 125, 127, 126), (126, 127, 65, 64), (64, 66, 68, 70, 72, 74, 76, 78, 80, 82, 84, 86, 88, 90, 92, 94, 96, 98, 100, 102, 104, 106, 108, 110, 112, 114, 116, 118, 120, 122, 124, 126), (128, 129, 131, 130), (130, 131, 133, 132), (132, 133, 135, 134), (134, 135, 137, 136), (136, 137, 139, 138), (138, 139, 141, 140), (140, 141, 143, 142), (142, 143, 145, 144), (144, 145, 147, 146), (146, 147, 149, 148), (148, 149, 151, 150), (150, 151, 153, 152), (152, 153, 155, 154), (154, 155, 157, 156), (156, 157, 159, 158), (158, 159, 161, 160), (160, 161, 163, 162), (162, 163, 165, 164), (164, 165, 167, 166), (166, 167, 169, 168), (168, 169, 171, 170), (170, 171, 173, 172), (172, 173, 175, 174), (174, 175, 177, 176), (176, 177, 179, 178), (178, 179, 181, 180), (180, 181, 183, 182), (182, 183, 185, 184), (184, 185, 187, 186), (186, 187, 189, 188), (131, 129, 191, 189, 187, 185, 183, 181, 179, 177, 175, 173, 171, 169, 167, 165, 163, 161, 159, 157, 155, 153, 151, 149, 147, 145, 143, 141, 139, 137, 135, 133), (188, 189, 191, 190), (190, 191, 129, 128), (128, 130, 132, 134, 136, 138, 140, 142, 144, 146, 148, 150, 152, 154, 156, 158, 160, 162, 164, 166, 168, 170, 172, 174, 176, 178, 180, 182, 184, 186, 188, 190), (192, 193, 195, 194), (194, 195, 197, 196), (196, 197, 199, 198), (198, 199, 201, 200), (200, 201, 203, 202), (202, 203, 205, 204), (204, 205, 207, 206), (206, 207, 209, 208), (208, 209, 211, 210), (210, 211, 213, 212), (212, 213, 215, 214), (214, 215, 217, 216), (216, 217, 219, 218), (218, 219, 221, 220), (220, 221, 223, 222), (222, 223, 225, 224), (224, 225, 227, 226), (226, 227, 229, 228), (228, 229, 231, 230), (230, 231, 233, 232), (232, 233, 235, 234), (234, 235, 237, 236), (236, 237, 239, 238), (238, 239, 241, 240), (240, 241, 243, 242), (242, 243, 245, 244), (244, 245, 247, 246), (246, 247, 249, 248), (248, 249, 251, 250), (250, 251, 253, 252), (195, 193, 255, 253, 251, 249, 247, 245, 243, 241, 239, 237, 235, 233, 231, 229, 227, 225, 223, 221, 219, 217, 215, 213, 211, 209, 207, 205, 203, 201, 199, 197), (252, 253, 255, 254), (254, 255, 193, 192), (192, 194, 196, 198, 200, 202, 204, 206, 208, 210, 212, 214, 216, 218, 220, 222, 224, 226, 228, 230, 232, 234, 236, 238, 240, 242, 244, 246, 248, 250, 252, 254), (256, 257, 259, 258), (258, 259, 263, 262), (262, 263, 261, 260), (260, 261, 257, 256), (258, 262, 260, 256), (263, 259, 257, 261), (264, 265, 267, 266), (266, 267, 271, 270), (270, 271, 269, 268), (268, 269, 265, 264), (266, 270, 268, 264), (271, 267, 265, 269), (272, 273, 275, 274), (274, 275, 279, 278), (278, 279, 277, 276), (276, 277, 273, 272), (274, 278, 276, 272), (279, 275, 273, 277)])
me_cylinder_001.polygons.foreach_set('use_smooth', [1, 1, 1, 1, 1, 1, 1, 1, 1, 1, 1, 1, 1, 1, 1, 1, 1, 1, 1, 1, 1, 1, 1, 1, 1, 1, 1, 1, 1, 1, 1, 1, 1, 1, 1, 1, 1, 1, 1, 1, 1, 1, 1, 1, 1, 1, 1, 1, 1, 1, 1, 1, 1, 1, 1, 1, 1, 1, 1, 1, 1, 1, 1, 1, 1, 1, 1, 1, 1, 1, 1, 1, 1, 1, 1, 1, 1, 1, 1, 1, 1, 1, 1, 1, 1, 1, 1, 1, 1, 1, 1, 1, 1, 1, 1, 1, 1, 1, 1, 1, 1, 1, 1, 1, 1, 1, 1, 1, 1, 1, 1, 1, 1, 1, 1, 1, 1, 1, 1, 1, 1, 1, 1, 1, 1, 1, 1, 1, 1, 1, 1, 1, 1, 1, 1, 1, 0, 0, 0, 0, 0, 0, 0, 0, 0, 0, 0, 0, 0, 0, 0, 0, 0, 0])
_uv = me_cylinder_001.uv_layers.new(name='UVMap')
_uv.uv.foreach_set('vector', [1.0, 0.5, 1.0, 1.0, 0.9688, 1.0, 0.9688, 0.5, 0.9688, 0.5, 0.9688, 1.0, 0.9375, 1.0, 0.9375, 0.5, 0.9375, 0.5, 0.9375, 1.0, 0.9062, 1.0, 0.9062, 0.5, 0.9062, 0.5, 0.9062, 1.0, 0.875, 1.0, 0.875, 0.5, 0.875, 0.5, 0.875, 1.0, 0.8438, 1.0, 0.8438, 0.5, 0.8438, 0.5, 0.8438, 1.0, 0.8125, 1.0, 0.8125, 0.5, 0.8125, 0.5, 0.8125, 1.0, 0.7812, 1.0, 0.7812, 0.5, 0.7812, 0.5, 0.7812, 1.0, 0.75, 1.0, 0.75, 0.5, 0.75, 0.5, 0.75, 1.0, 0.7188, 1.0, 0.7188, 0.5, 0.7188, 0.5, 0.7188, 1.0, 0.6875, 1.0, 0.6875, 0.5, 0.6875, 0.5, 0.6875, 1.0, 0.6562, 1.0, 0.6562, 0.5, 0.6562, 0.5, 0.6562, 1.0, 0.625, 1.0, 0.625, 0.5, 0.625, 0.5, 0.625, 1.0, 0.5938, 1.0, 0.5938, 0.5, 0.5938, 0.5, 0.5938, 1.0, 0.5625, 1.0, 0.5625, 0.5, 0.5625, 0.5, 0.5625, 1.0, 0.5312, 1.0, 0.5312, 0.5, 0.5312, 0.5, 0.5312, 1.0, 0.5, 1.0, 0.5, 0.5, 0.5, 0.5, 0.5, 1.0, 0.4688, 1.0, 0.4688, 0.5, 0.4688, 0.5, 0.4688, 1.0, 0.4375, 1.0, 0.4375, 0.5, 0.4375, 0.5, 0.4375, 1.0, 0.4062, 1.0, 0.4062, 0.5, 0.4062, 0.5, 0.4062, 1.0, 0.375, 1.0, 0.375, 0.5, 0.375, 0.5, 0.375, 1.0, 0.3438, 1.0, 0.3438, 0.5, 0.3438, 0.5, 0.3438, 1.0, 0.3125, 1.0, 0.3125, 0.5, 0.3125, 0.5, 0.3125, 1.0, 0.2812, 1.0, 0.2812, 0.5, 0.2812, 0.5, 0.2812, 1.0, 0.25, 1.0, 0.25, 0.5, 0.25, 0.5, 0.25, 1.0, 0.2188, 1.0, 0.2188, 0.5, 0.2188, 0.5, 0.2188, 1.0, 0.1875, 1.0, 0.1875, 0.5, 0.1875, 0.5, 0.1875, 1.0, 0.1562, 1.0, 0.1562, 0.5, 0.1562, 0.5, 0.1562, 1.0, 0.125, 1.0, 0.125, 0.5, 0.125, 0.5, 0.125, 1.0, 0.09375, 1.0, 0.09375, 0.5, 0.09375, 0.5, 0.09375, 1.0, 0.0625, 1.0, 0.0625, 0.5, 0.2968, 0.4854, 0.25, 0.49, 0.2032, 0.4854, 0.1582, 0.4717, 0.1167, 0.4496, 0.08029, 0.4197, 0.05045, 0.3833, 0.02827, 0.3418, 0.01461, 0.2968, 0.01, 0.25, 0.01461, 0.2032, 0.02827, 0.1582, 0.05045, 0.1167, 0.08029, 0.08029, 0.1167, 0.05045, 0.1582, 0.02827, 0.2032, 0.01461, 0.25, 0.01, 0.2968, 0.01461, 0.3418, 0.02827, 0.3833, 0.05045, 0.4197, 0.08029, 0.4496, 0.1167, 0.4717, 0.1582, 0.4854, 0.2032, 0.49, 0.25, 0.4854, 0.2968, 0.4717, 0.3418, 0.4496, 0.3833, 0.4197, 0.4197, 0.3833, 0.4496, 0.3418, 0.4717, 0.0625, 0.5, 0.0625, 1.0, 0.03125, 1.0, 0.03125, 0.5, 0.03125, 0.5, 0.03125, 1.0, 0.0, 1.0, 0.0, 0.5, 0.75, 0.49, 0.7968, 0.4854, 0.8418, 0.4717, 0.8833, 0.4496, 0.9197, 0.4197, 0.9496, 0.3833, 0.9717, 0.3418, 0.9854, 0.2968, 0.99, 0.25, 0.9854, 0.2032, 0.9717, 0.1582, 0.9496, 0.1167, 0.9197, 0.08029, 0.8833, 0.05045, 0.8418, 0.02827, 0.7968, 0.01461, 0.75, 0.01, 0.7032, 0.01461, 0.6582, 0.02827, 0.6167, 0.05045, 0.5803, 0.08029, 0.5504, 0.1167, 0.5283, 0.1582, 0.5146, 0.2032, 0.51, 0.25, 0.5146, 0.2968, 0.5283, 0.3418, 0.5504, 0.3833, 0.5803, 0.4197, 0.6167, 0.4496, 0.6582, 0.4717, 0.7032, 0.4854, 1.0, 0.5, 1.0, 1.0, 0.9688, 1.0, 0.9688, 0.5, 0.9688, 0.5, 0.9688, 1.0, 0.9375, 1.0, 0.9375, 0.5, 0.9375, 0.5, 0.9375, 1.0, 0.9062, 1.0, 0.9062, 0.5, 0.9062, 0.5, 0.9062, 1.0, 0.875, 1.0, 0.875, 0.5, 0.875, 0.5, 0.875, 1.0, 0.8438, 1.0, 0.8438, 0.5, 0.8438, 0.5, 0.8438, 1.0, 0.8125, 1.0, 0.8125, 0.5, 0.8125, 0.5, 0.8125, 1.0, 0.7812, 1.0, 0.7812, 0.5, 0.7812, 0.5, 0.7812, 1.0, 0.75, 1.0, 0.75, 0.5, 0.75, 0.5, 0.75, 1.0, 0.7188, 1.0, 0.7188, 0.5, 0.7188, 0.5, 0.7188, 1.0, 0.6875, 1.0, 0.6875, 0.5, 0.6875, 0.5, 0.6875, 1.0, 0.6562, 1.0, 0.6562, 0.5, 0.6562, 0.5, 0.6562, 1.0, 0.625, 1.0, 0.625, 0.5, 0.625, 0.5, 0.625, 1.0, 0.5938, 1.0, 0.5938, 0.5, 0.5938, 0.5, 0.5938, 1.0, 0.5625, 1.0, 0.5625, 0.5, 0.5625, 0.5, 0.5625, 1.0, 0.5312, 1.0, 0.5312, 0.5, 0.5312, 0.5, 0.5312, 1.0, 0.5, 1.0, 0.5, 0.5, 0.5, 0.5, 0.5, 1.0, 0.4688, 1.0, 0.4688, 0.5, 0.4688, 0.5, 0.4688, 1.0, 0.4375, 1.0, 0.4375, 0.5, 0.4375, 0.5, 0.4375, 1.0, 0.4062, 1.0, 0.4062, 0.5, 0.4062, 0.5, 0.4062, 1.0, 0.375, 1.0, 0.375, 0.5, 0.375, 0.5, 0.375, 1.0, 0.3438, 1.0, 0.3438, 0.5, 0.3438, 0.5, 0.3438, 1.0, 0.3125, 1.0, 0.3125, 0.5, 0.3125, 0.5, 0.3125, 1.0, 0.2812, 1.0, 0.2812, 0.5, 0.2812, 0.5, 0.2812, 1.0, 0.25, 1.0, 0.25, 0.5, 0.25, 0.5, 0.25, 1.0, 0.2188, 1.0, 0.2188, 0.5, 0.2188, 0.5, 0.2188, 1.0, 0.1875, 1.0, 0.1875, 0.5, 0.1875, 0.5, 0.1875, 1.0, 0.1562, 1.0, 0.1562, 0.5, 0.1562, 0.5, 0.1562, 1.0, 0.125, 1.0, 0.125, 0.5, 0.125, 0.5, 0.125, 1.0, 0.09375, 1.0, 0.09375, 0.5, 0.09375, 0.5, 0.09375, 1.0, 0.0625, 1.0, 0.0625, 0.5, 0.2968, 0.4854, 0.25, 0.49, 0.2032, 0.4854, 0.1582, 0.4717, 0.1167, 0.4496, 0.08029, 0.4197, 0.05045, 0.3833, 0.02827, 0.3418, 0.01461, 0.2968, 0.01, 0.25, 0.01461, 0.2032, 0.02827, 0.1582, 0.05045, 0.1167, 0.08029, 0.08029, 0.1167, 0.05045, 0.1582, 0.02827, 0.2032, 0.01461, 0.25, 0.01, 0.2968, 0.01461, 0.3418, 0.02827, 0.3833, 0.05045, 0.4197, 0.08029, 0.4496, 0.1167, 0.4717, 0.1582, 0.4854, 0.2032, 0.49, 0.25, 0.4854, 0.2968, 0.4717, 0.3418, 0.4496, 0.3833, 0.4197, 0.4197, 0.3833, 0.4496, 0.3418, 0.4717, 0.0625, 0.5, 0.0625, 1.0, 0.03125, 1.0, 0.03125, 0.5, 0.03125, 0.5, 0.03125, 1.0, 0.0, 1.0, 0.0, 0.5, 0.75, 0.49, 0.7968, 0.4854, 0.8418, 0.4717, 0.8833, 0.4496, 0.9197, 0.4197, 0.9496, 0.3833, 0.9717, 0.3418, 0.9854, 0.2968, 0.99, 0.25, 0.9854, 0.2032, 0.9717, 0.1582, 0.9496, 0.1167, 0.9197, 0.08029, 0.8833, 0.05045, 0.8418, 0.02827, 0.7968, 0.01461, 0.75, 0.01, 0.7032, 0.01461, 0.6582, 0.02827, 0.6167, 0.05045, 0.5803, 0.08029, 0.5504, 0.1167, 0.5283, 0.1582, 0.5146, 0.2032, 0.51, 0.25, 0.5146, 0.2968, 0.5283, 0.3418, 0.5504, 0.3833, 0.5803, 0.4197, 0.6167, 0.4496, 0.6582, 0.4717, 0.7032, 0.4854, 1.0, 0.5, 1.0, 1.0, 0.9688, 1.0, 0.9688, 0.5, 0.9688, 0.5, 0.9688, 1.0, 0.9375, 1.0, 0.9375, 0.5, 0.9375, 0.5, 0.9375, 1.0, 0.9062, 1.0, 0.9062, 0.5, 0.9062, 0.5, 0.9062, 1.0, 0.875, 1.0, 0.875, 0.5, 0.875, 0.5, 0.875, 1.0, 0.8438, 1.0, 0.8438, 0.5, 0.8438, 0.5, 0.8438, 1.0, 0.8125, 1.0, 0.8125, 0.5, 0.8125, 0.5, 0.8125, 1.0, 0.7812, 1.0, 0.7812, 0.5, 0.7812, 0.5, 0.7812, 1.0, 0.75, 1.0, 0.75, 0.5, 0.75, 0.5, 0.75, 1.0, 0.7188, 1.0, 0.7188, 0.5, 0.7188, 0.5, 0.7188, 1.0, 0.6875, 1.0, 0.6875, 0.5, 0.6875, 0.5, 0.6875, 1.0, 0.6562, 1.0, 0.6562, 0.5, 0.6562, 0.5, 0.6562, 1.0, 0.625, 1.0, 0.625, 0.5, 0.625, 0.5, 0.625, 1.0, 0.5938, 1.0, 0.5938, 0.5, 0.5938, 0.5, 0.5938, 1.0, 0.5625, 1.0, 0.5625, 0.5, 0.5625, 0.5, 0.5625, 1.0, 0.5312, 1.0, 0.5312, 0.5, 0.5312, 0.5, 0.5312, 1.0, 0.5, 1.0, 0.5, 0.5, 0.5, 0.5, 0.5, 1.0, 0.4688, 1.0, 0.4688, 0.5, 0.4688, 0.5, 0.4688, 1.0, 0.4375, 1.0, 0.4375, 0.5, 0.4375, 0.5, 0.4375, 1.0, 0.4062, 1.0, 0.4062, 0.5, 0.4062, 0.5, 0.4062, 1.0, 0.375, 1.0, 0.375, 0.5, 0.375, 0.5, 0.375, 1.0, 0.3438, 1.0, 0.3438, 0.5, 0.3438, 0.5, 0.3438, 1.0, 0.3125, 1.0, 0.3125, 0.5, 0.3125, 0.5, 0.3125, 1.0, 0.2812, 1.0, 0.2812, 0.5, 0.2812, 0.5, 0.2812, 1.0, 0.25, 1.0, 0.25, 0.5, 0.25, 0.5, 0.25, 1.0, 0.2188, 1.0, 0.2188, 0.5, 0.2188, 0.5, 0.2188, 1.0, 0.1875, 1.0, 0.1875, 0.5, 0.1875, 0.5, 0.1875, 1.0, 0.1562, 1.0, 0.1562, 0.5, 0.1562, 0.5, 0.1562, 1.0, 0.125, 1.0, 0.125, 0.5, 0.125, 0.5, 0.125, 1.0, 0.09375, 1.0, 0.09375, 0.5, 0.09375, 0.5, 0.09375, 1.0, 0.0625, 1.0, 0.0625, 0.5, 0.2968, 0.4854, 0.25, 0.49, 0.2032, 0.4854, 0.1582, 0.4717, 0.1167, 0.4496, 0.08029, 0.4197, 0.05045, 0.3833, 0.02827, 0.3418, 0.01461, 0.2968, 0.01, 0.25, 0.01461, 0.2032, 0.02827, 0.1582, 0.05045, 0.1167, 0.08029, 0.08029, 0.1167, 0.05045, 0.1582, 0.02827, 0.2032, 0.01461, 0.25, 0.01, 0.2968, 0.01461, 0.3418, 0.02827, 0.3833, 0.05045, 0.4197, 0.08029, 0.4496, 0.1167, 0.4717, 0.1582, 0.4854, 0.2032, 0.49, 0.25, 0.4854, 0.2968, 0.4717, 0.3418, 0.4496, 0.3833, 0.4197, 0.4197, 0.3833, 0.4496, 0.3418, 0.4717, 0.0625, 0.5, 0.0625, 1.0, 0.03125, 1.0, 0.03125, 0.5, 0.03125, 0.5, 0.03125, 1.0, 0.0, 1.0, 0.0, 0.5, 0.75, 0.49, 0.7968, 0.4854, 0.8418, 0.4717, 0.8833, 0.4496, 0.9197, 0.4197, 0.9496, 0.3833, 0.9717, 0.3418, 0.9854, 0.2968, 0.99, 0.25, 0.9854, 0.2032, 0.9717, 0.1582, 0.9496, 0.1167, 0.9197, 0.08029, 0.8833, 0.05045, 0.8418, 0.02827, 0.7968, 0.01461, 0.75, 0.01, 0.7032, 0.01461, 0.6582, 0.02827, 0.6167, 0.05045, 0.5803, 0.08029, 0.5504, 0.1167, 0.5283, 0.1582, 0.5146, 0.2032, 0.51, 0.25, 0.5146, 0.2968, 0.5283, 0.3418, 0.5504, 0.3833, 0.5803, 0.4197, 0.6167, 0.4496, 0.6582, 0.4717, 0.7032, 0.4854, 1.0, 0.5, 1.0, 1.0, 0.9688, 1.0, 0.9688, 0.5, 0.9688, 0.5, 0.9688, 1.0, 0.9375, 1.0, 0.9375, 0.5, 0.9375, 0.5, 0.9375, 1.0, 0.9062, 1.0, 0.9062, 0.5, 0.9062, 0.5, 0.9062, 1.0, 0.875, 1.0, 0.875, 0.5, 0.875, 0.5, 0.875, 1.0, 0.8438, 1.0, 0.8438, 0.5, 0.8438, 0.5, 0.8438, 1.0, 0.8125, 1.0, 0.8125, 0.5, 0.8125, 0.5, 0.8125, 1.0, 0.7812, 1.0, 0.7812, 0.5, 0.7812, 0.5, 0.7812, 1.0, 0.75, 1.0, 0.75, 0.5, 0.75, 0.5, 0.75, 1.0, 0.7188, 1.0, 0.7188, 0.5, 0.7188, 0.5, 0.7188, 1.0, 0.6875, 1.0, 0.6875, 0.5, 0.6875, 0.5, 0.6875, 1.0, 0.6562, 1.0, 0.6562, 0.5, 0.6562, 0.5, 0.6562, 1.0, 0.625, 1.0, 0.625, 0.5, 0.625, 0.5, 0.625, 1.0, 0.5938, 1.0, 0.5938, 0.5, 0.5938, 0.5, 0.5938, 1.0, 0.5625, 1.0, 0.5625, 0.5, 0.5625, 0.5, 0.5625, 1.0, 0.5312, 1.0, 0.5312, 0.5, 0.5312, 0.5, 0.5312, 1.0, 0.5, 1.0, 0.5, 0.5, 0.5, 0.5, 0.5, 1.0, 0.4688, 1.0, 0.4688, 0.5, 0.4688, 0.5, 0.4688, 1.0, 0.4375, 1.0, 0.4375, 0.5, 0.4375, 0.5, 0.4375, 1.0, 0.4062, 1.0, 0.4062, 0.5, 0.4062, 0.5, 0.4062, 1.0, 0.375, 1.0, 0.375, 0.5, 0.375, 0.5, 0.375, 1.0, 0.3438, 1.0, 0.3438, 0.5, 0.3438, 0.5, 0.3438, 1.0, 0.3125, 1.0, 0.3125, 0.5, 0.3125, 0.5, 0.3125, 1.0, 0.2812, 1.0, 0.2812, 0.5, 0.2812, 0.5, 0.2812, 1.0, 0.25, 1.0, 0.25, 0.5, 0.25, 0.5, 0.25, 1.0, 0.2188, 1.0, 0.2188, 0.5, 0.2188, 0.5, 0.2188, 1.0, 0.1875, 1.0, 0.1875, 0.5, 0.1875, 0.5, 0.1875, 1.0, 0.1562, 1.0, 0.1562, 0.5, 0.1562, 0.5, 0.1562, 1.0, 0.125, 1.0, 0.125, 0.5, 0.125, 0.5, 0.125, 1.0, 0.09375, 1.0, 0.09375, 0.5, 0.09375, 0.5, 0.09375, 1.0, 0.0625, 1.0, 0.0625, 0.5, 0.2968, 0.4854, 0.25, 0.49, 0.2032, 0.4854, 0.1582, 0.4717, 0.1167, 0.4496, 0.08029, 0.4197, 0.05045, 0.3833, 0.02827, 0.3418, 0.01461, 0.2968, 0.01, 0.25, 0.01461, 0.2032, 0.02827, 0.1582, 0.05045, 0.1167, 0.08029, 0.08029, 0.1167, 0.05045, 0.1582, 0.02827, 0.2032, 0.01461, 0.25, 0.01, 0.2968, 0.01461, 0.3418, 0.02827, 0.3833, 0.05045, 0.4197, 0.08029, 0.4496, 0.1167, 0.4717, 0.1582, 0.4854, 0.2032, 0.49, 0.25, 0.4854, 0.2968, 0.4717, 0.3418, 0.4496, 0.3833, 0.4197, 0.4197, 0.3833, 0.4496, 0.3418, 0.4717, 0.0625, 0.5, 0.0625, 1.0, 0.03125, 1.0, 0.03125, 0.5, 0.03125, 0.5, 0.03125, 1.0, 0.0, 1.0, 0.0, 0.5, 0.75, 0.49, 0.7968, 0.4854, 0.8418, 0.4717, 0.8833, 0.4496, 0.9197, 0.4197, 0.9496, 0.3833, 0.9717, 0.3418, 0.9854, 0.2968, 0.99, 0.25, 0.9854, 0.2032, 0.9717, 0.1582, 0.9496, 0.1167, 0.9197, 0.08029, 0.8833, 0.05045, 0.8418, 0.02827, 0.7968, 0.01461, 0.75, 0.01, 0.7032, 0.01461, 0.6582, 0.02827, 0.6167, 0.05045, 0.5803, 0.08029, 0.5504, 0.1167, 0.5283, 0.1582, 0.5146, 0.2032, 0.51, 0.25, 0.5146, 0.2968, 0.5283, 0.3418, 0.5504, 0.3833, 0.5803, 0.4197, 0.6167, 0.4496, 0.6582, 0.4717, 0.7032, 0.4854, 0.375, 0.0, 0.625, 0.0, 0.625, 0.25, 0.375, 0.25, 0.375, 0.25, 0.625, 0.25, 0.625, 0.5, 0.375, 0.5, 0.375, 0.5, 0.625, 0.5, 0.625, 0.75, 0.375, 0.75, 0.375, 0.75, 0.625, 0.75, 0.625, 1.0, 0.375, 1.0, 0.125, 0.5, 0.375, 0.5, 0.375, 0.75, 0.125, 0.75, 0.625, 0.5, 0.875, 0.5, 0.875, 0.75, 0.625, 0.75, 0.375, 0.0, 0.625, 0.0, 0.625, 0.25, 0.375, 0.25, 0.375, 0.25, 0.625, 0.25, 0.625, 0.5, 0.375, 0.5, 0.375, 0.5, 0.625, 0.5, 0.625, 0.75, 0.375, 0.75, 0.375, 0.75, 0.625, 0.75, 0.625, 1.0, 0.375, 1.0, 0.125, 0.5, 0.375, 0.5, 0.375, 0.75, 0.125, 0.75, 0.625, 0.5, 0.875, 0.5, 0.875, 0.75, 0.625, 0.75, 0.375, 0.0, 0.625, 0.0, 0.625, 0.25, 0.375, 0.25, 0.375, 0.25, 0.625, 0.25, 0.625, 0.5, 0.375, 0.5, 0.375, 0.5, 0.625, 0.5, 0.625, 0.75, 0.375, 0.75, 0.375, 0.75, 0.625, 0.75, 0.625, 1.0, 0.375, 1.0, 0.125, 0.5, 0.375, 0.5, 0.375, 0.75, 0.125, 0.75, 0.625, 0.5, 0.875, 0.5, 0.875, 0.75, 0.625, 0.75])
me_cylinder_001.update()
me_cube_002 = bpy.data.meshes.new('Cube.002')
me_cube_002.from_pydata([(-0.02675, 0.8433, 0.4625), (-0.02675, 0.8433, 0.7227), (-0.02675, 0.3557, 0.4625), (-0.02675, 0.3557, 0.7227)], [], [(1, 3, 2, 0)])
_uv = me_cube_002.uv_layers.new(name='UVMap')
_uv.uv.foreach_set('vector', [0.0, 0.0, 0.0, 0.0, 0.0, 0.0, 0.0, 0.0])
me_cube_002.update()

# ---- objects
ob_main_bocy = bpy.data.objects.new('Main_Bocy', me_cube_001)
ob_handle = bpy.data.objects.new('Handle', me_cylinder)
ob_hinges = bpy.data.objects.new('Hinges', me_cylinder_001)
ob_glass = bpy.data.objects.new('Glass', me_cube_002)

# ---- transforms, parenting, visibility, modifiers, constraints
ob_main_bocy.location = (0.05567, -0.5995, 1.072)
_m = ob_main_bocy.modifiers.new('Smooth by Angle', 'NODES')
_m.node_group = ng_smooth_by_angle
_m.use_pin_to_last = True
_m.show_group_selector = False
ob_handle.parent = ob_main_bocy
ob_handle.matrix_parent_inverse = Matrix(((1.0, -0.0, -0.0, -0.05567), (-0.0, 1.0, 0.0, 0.5995), (-0.0, -0.0, 1.0, -1.072), (-0.0, 0.0, -0.0, 1.0)))
ob_handle.location = (0.06374, 0.4671, 1.044)
ob_handle.rotation_euler = (1.571, -0.0, 1.571)
_m = ob_handle.modifiers.new('Smooth by Angle', 'NODES')
_m.node_group = ng_smooth_by_angle
_m.use_pin_to_last = True
_m.show_group_selector = False
ob_hinges.location = (0.0, 0.0, 0.0)
_m = ob_hinges.modifiers.new('Smooth by Angle', 'NODES')
_m.node_group = ng_smooth_by_angle
_m.use_pin_to_last = True
_m.show_group_selector = False
ob_glass.location = (0.01702, -0.5995, 1.072)
_m = ob_glass.modifiers.new('Smooth by Angle', 'NODES')
_m.node_group = ng_smooth_by_angle
_m.use_pin_to_last = True
_m.show_group_selector = False

# ---- collection membership
col_blockout.objects.link(ob_main_bocy)
col_blockout.objects.link(ob_handle)
col_blockout.objects.link(ob_hinges)
col_blockout.objects.link(ob_glass)

# ---- scene / render settings (as saved in the file)
scene.frame_start = 1; scene.frame_end = 250; scene.frame_set(2)
scene.render.engine = 'BLENDER_EEVEE_NEXT'
bpy.context.view_layer.update()

# ---- added for rendering (the .blend has no active camera and no usable light): camera, sun
cam_auto = bpy.data.cameras.new('AutoCamera')
cam_auto.lens = 50.0
cam_auto.sensor_width = 36.0
cam_auto.clip_end = 1000.0
ob_auto_camera = bpy.data.objects.new('AutoCamera', cam_auto)
scene.collection.objects.link(ob_auto_camera)
ob_auto_camera.location = (2.32789, -2.83693, 2.9261)
ob_auto_camera.rotation_euler = (1.09748, -7.21219e-08, 0.694738)
scene.camera = ob_auto_camera
light_auto_sun = bpy.data.lights.new('AutoSun', 'SUN')
light_auto_sun.energy = 3.0
light_auto_sun.angle = 0.0523599
ob_auto_sun = bpy.data.objects.new('AutoSun', light_auto_sun)
scene.collection.objects.link(ob_auto_sun)
ob_auto_sun.rotation_euler = (0.872665, 0.174533, 0.523599)
bpy.context.view_layer.update()
